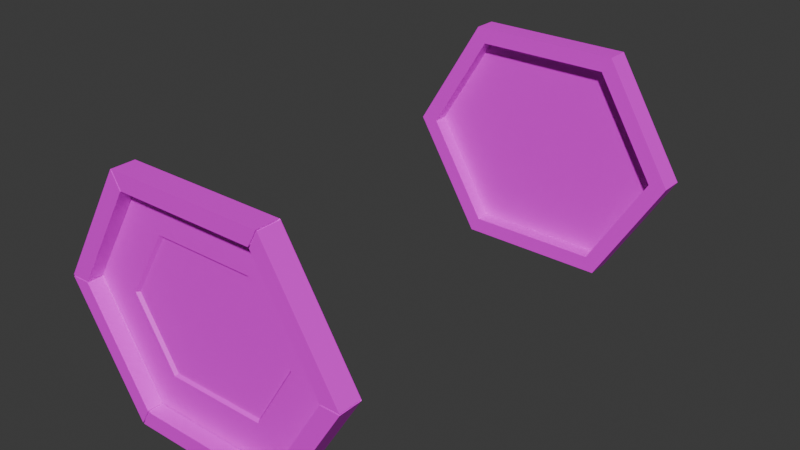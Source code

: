 # Source: painting_hexagon.blend  (saved by Blender 5.0.119; exported with 4.5.12 LTS)
import bpy
from mathutils import Matrix  # noqa: F401  (used for matrix-valued properties, if any)

bpy.ops.wm.read_factory_settings(use_empty=True)
scene = bpy.context.scene
scene.name = 'Scene'

# ---- collections
col_collection = bpy.data.collections.new('Collection'); scene.collection.children.link(col_collection)

# ---- images (referenced by path relative to the original .blend; pixels are not part of the script)
import os
ASSET_DIR = os.environ.get("B2B_ASSET_DIR", "")  # directory of the original .blend (textures are referenced by path, not embedded)
HERE = os.path.dirname(os.path.abspath(__file__))  # packed textures are extracted next to this script under _unpacked/

def load_image(name, relpath, width, height, colorspace="sRGB"):
    """Load a texture the original file referenced (path relative to the .blend, or extracted next to this script)."""
    p = next((c for c in (os.path.join(HERE, relpath), os.path.join(ASSET_DIR, relpath)) if relpath and os.path.exists(c)), "")
    if p:
        img = bpy.data.images.load(p, check_existing=True)
        img.name = name
    else:  # same state as the original file: an image datablock whose file is absent (Cycles renders it pink)
        img = bpy.data.images.new(name, width, height)
        img.source = "FILE"
        img.filepath = "//" + (relpath or name)
    img.colorspace_settings.name = colorspace
    return img
img_ambient_occlusion = load_image('Ambient Occlusion', 'painting_hexagon_occlusion.png', 1024, 1024, 'Non-Color')
img_normals2 = load_image('Normals2', 'painting_square_normals.png', 1024, 1024, 'sRGB')

# ---- materials (node trees are filled in below, after node groups)
mat_frame = bpy.data.materials.new('Frame')
mat_frame.alpha_threshold = 0.0
mat_frame.use_backface_culling_lightprobe_volume = False
mat_frame.roughness = 0.5
mat_frame.line_color = (0.0, 0.0, 0.0, 1.0)

# ---- material node trees
mat_frame.use_nodes = True; mat_frame.node_tree.nodes.clear()
_N = mat_frame.node_tree.nodes; _L = mat_frame.node_tree.links
n0 = _N.new('ShaderNodeOutputMaterial'); n0.name = 'Material Output'; n0.location = (200, 100)
n1 = _N.new('ShaderNodeBsdfPrincipled'); n1.name = 'Principled BSDF'; n1.location = (-200, 100)
n2 = _N.new('ShaderNodeTexImage'); n2.name = 'Image Texture'; n2.location = (-496, 116)
n2.image = img_ambient_occlusion
n3 = _N.new('ShaderNodeTexImage'); n3.name = 'Image Texture.001'; n3.location = (-497, -169)
n3.image = img_normals2
n4 = _N.new('ShaderNodeTexCoord'); n4.name = 'Texture Coordinate'; n4.location = (-732, 60)
_L.new(n1.outputs[0], n0.inputs[0])
_L.new(n4.outputs[2], n2.inputs[0])
_L.new(n4.outputs[2], n3.inputs[0])
_L.new(n2.outputs[0], n1.inputs[0])
n0.is_active_output = True

# ---- world
world_world = bpy.data.worlds.new('World'); scene.world = world_world
world_world.use_nodes = True; world_world.node_tree.nodes.clear()
_N = world_world.node_tree.nodes; _L = world_world.node_tree.links
n0 = _N.new('ShaderNodeOutputWorld'); n0.name = 'World Output'; n0.location = (200, 100)
n1 = _N.new('ShaderNodeBackground'); n1.name = 'Background'; n1.location = (-200, 100)
n1.inputs[0].default_value = (0.05088, 0.05088, 0.05088, 1.0)
_L.new(n1.outputs[0], n0.inputs[0])
n0.is_active_output = True
world_world.color = (0.05088, 0.05088, 0.05088)
world_world.sun_shadow_jitter_overblur = 0.0

# ---- meshes
me_cube_001 = bpy.data.meshes.new('Cube.001')
me_cube_001.from_pydata([(0.335, -0.03, 0.0), (0.3829, 0.03, 0.0), (-0.2, 0.03, -0.3), (-0.2, 0.03, 0.3), (-0.3829, 0.03, 0.0), (-0.335, -0.03, 0.0), (0.2, 0.03, -0.3), (0.2, 0.03, 0.3), (-0.177, -0.03, -0.2591), (-0.177, -0.03, 0.2591), (0.177, -0.03, 0.2591), (0.177, -0.03, -0.2591), (-0.3829, -0.03, 0.0), (-0.2, -0.03, 0.3), (0.3829, -0.03, 0.0), (0.2, -0.03, -0.3), (-0.2, -0.03, -0.3), (0.2, -0.03, 0.3), (-0.2256, 0.00966, 0.0), (-0.1246, 0.00966, 0.1657), (0.2256, 0.00966, 0.0), (0.1246, 0.00966, -0.1657), (-0.1246, 0.00966, -0.1657), (0.1246, 0.00966, 0.1657), (-0.335, 0.00966, 0.0), (-0.177, 0.00966, 0.2591), (0.335, 0.00966, 0.0), (0.177, 0.00966, -0.2591), (-0.177, 0.00966, -0.2591), (0.177, 0.00966, 0.2591)], [], [(12, 13, 3, 4), (1, 7, 17, 14), (2, 6, 15, 16), (7, 3, 13, 17), (16, 12, 4, 2), (6, 1, 14, 15), (4, 3, 7, 1, 6, 2), (0, 10, 29, 26), (5, 9, 13, 12), (0, 11, 15, 14), (11, 8, 16, 15), (9, 10, 17, 13), (10, 0, 14, 17), (8, 5, 12, 16), (19, 18, 22, 21, 20, 23), (8, 11, 27, 28), (9, 5, 24, 25), (5, 8, 28, 24), (10, 9, 25, 29), (11, 0, 26, 27), (18, 19, 25, 24), (20, 21, 27, 26), (21, 22, 28, 27), (19, 23, 29, 25), (23, 20, 26, 29), (22, 18, 24, 28)])
_uv = me_cube_001.uv_layers.new(name='UVMap')
_uv.uv.foreach_set('vector', [0.06605, 0.6248, 0.06605, 0.9888, 0.003889, 0.9888, 0.003889, 0.6248, 0.4442, 0.6416, 0.4442, 0.9838, 0.3858, 0.9838, 0.3858, 0.6416, 0.6016, 0.9852, 0.6016, 0.5904, 0.6609, 0.5904, 0.6609, 0.9852, 0.5927, 0.5927, 0.5927, 0.9926, 0.5328, 0.9926, 0.5328, 0.5927, 0.8238, 0.6202, 0.8238, 0.9745, 0.7633, 0.9745, 0.7633, 0.6202, 0.1555, 0.9977, 0.1555, 0.6394, 0.2167, 0.6394, 0.2167, 0.9977, 0.7693, 0.4793, 0.6306, 0.3948, 0.6306, 0.2099, 0.7693, 0.1253, 0.9079, 0.2099, 0.9079, 0.3948, 0.3459, 0.6659, 0.3459, 0.9614, 0.3073, 0.9614, 0.3073, 0.6659, 0.1085, 0.6506, 0.1085, 0.965, 0.06605, 0.9888, 0.06605, 0.6248, 0.2585, 0.6648, 0.2585, 0.9742, 0.2167, 0.9977, 0.2167, 0.6394, 0.7012, 0.6131, 0.7012, 0.9625, 0.6609, 0.9852, 0.6609, 0.5904, 0.4918, 0.9697, 0.4918, 0.6157, 0.5328, 0.5927, 0.5328, 0.9926, 0.3459, 0.9614, 0.3459, 0.6659, 0.3858, 0.6416, 0.3858, 0.9838, 0.8651, 0.6433, 0.8651, 0.9493, 0.8238, 0.9745, 0.8238, 0.6202, 0.5031, 0.5137, 0.2627, 0.6603, 0.02238, 0.5137, 0.02238, 0.1523, 0.2627, 0.005726, 0.5031, 0.1523, 0.7012, 0.9625, 0.7012, 0.6131, 0.7404, 0.6131, 0.7404, 0.9625, 0.1085, 0.965, 0.1085, 0.6506, 0.1495, 0.6506, 0.1495, 0.965, 0.8651, 0.9493, 0.8651, 0.6433, 0.9051, 0.6433, 0.9051, 0.9493, 0.4918, 0.6157, 0.4918, 0.9697, 0.4522, 0.9697, 0.4522, 0.6157, 0.2585, 0.9742, 0.2585, 0.6648, 0.2989, 0.6648, 0.2989, 0.9742, 0.7683, 0.5012, 0.9164, 0.4109, 0.9998, 0.4577, 0.7683, 0.5989, 0.7683, 0.09793, 0.6202, 0.1882, 0.5368, 0.1414, 0.7683, 0.000235, 0.6202, 0.1882, 0.6202, 0.4109, 0.5368, 0.4577, 0.5368, 0.1414, 0.9164, 0.4109, 0.9164, 0.1882, 0.9998, 0.1414, 0.9998, 0.4577, 0.9164, 0.1882, 0.7683, 0.09793, 0.7683, 0.000235, 0.9998, 0.1414, 0.6202, 0.4109, 0.7683, 0.5012, 0.7683, 0.5989, 0.5368, 0.4577])
me_cube_001.materials.append(mat_frame)
me_cube_001.update()
me_cube_003 = bpy.data.meshes.new('Cube.003')
me_cube_003.from_pydata([(-0.1797, 0.006102, 0.2612), (-0.1774, 0.006102, 0.2625), (-0.1789, 0.006102, 0.264), (-0.3382, 0.006102, -0.001303), (-0.3382, 0.006102, 0.001303), (-0.339, 0.006102, -1.443e-12), (0.1987, 0.02199, 0.295), (0.1964, 0.02199, 0.2963), (0.1974, 0.02295, 0.2954), (0.1964, 0.02199, -0.2963), (0.1987, 0.02199, -0.295), (0.1974, 0.02295, -0.2954), (-0.2256, 0.00966, 0.0), (-0.1246, 0.00966, 0.1657), (0.2256, 0.00966, 0.0), (0.1246, 0.00966, -0.1657), (-0.1246, 0.00966, -0.1657), (0.1246, 0.00966, 0.1657), (0.333, 0.00966, 0.0), (0.335, 0.007957, 0.0), (-0.177, 0.007957, 0.264), (-0.1761, 0.00966, 0.2623), (-0.333, 0.00966, 0.0), (-0.335, 0.007957, 0.0), (-0.2186, 0.01724, 0.0), (-0.1207, 0.01724, 0.1606), (0.2186, 0.01724, 0.0), (0.1207, 0.01724, -0.1606), (-0.1207, 0.01724, -0.1606), (0.1207, 0.01724, 0.1606), (0.3796, 0.03, 1.164e-10), (-0.3778, 0.02199, 0.001303), (-0.1984, 0.03, -0.2972), (-0.3778, 0.02199, -0.001303), (-0.1984, 0.03, 0.2972), (-0.3775, 0.02294, -4.062e-11), (-0.3796, 0.03, -1.164e-10), (-0.1964, 0.02199, 0.2963), (0.1984, 0.03, -0.2972), (-0.1987, 0.02199, 0.295), (0.1984, 0.03, 0.2972), (-0.1974, 0.02295, 0.2954), (-0.1987, 0.02199, -0.295), (-0.333, 0.00966, 0.0), (-0.1761, 0.00966, 0.2574), (-0.1964, 0.02199, -0.2963), (-0.1974, 0.02295, -0.2954), (0.333, 0.00966, 0.0), (0.1761, 0.00966, -0.2574), (0.3778, 0.02199, -0.001303), (-0.1761, 0.00966, -0.2574), (0.3778, 0.02199, 0.001303), (0.1761, 0.00966, 0.2574), (0.3775, 0.02294, 4.062e-11), (0.1761, 0.00966, -0.2623), (0.177, 0.007957, -0.264), (-0.1761, 0.00966, -0.2623), (-0.177, 0.007957, -0.264), (0.1761, 0.00966, 0.2623), (0.177, 0.007957, 0.264), (0.334, -0.03, 0.001579), (0.334, -0.03, -0.001579), (-0.334, -0.03, -0.001579), (-0.334, -0.03, 0.001579), (-0.1752, -0.03, -0.2591), (-0.178, -0.03, -0.2575), (-0.178, -0.03, 0.2575), (-0.1752, -0.03, 0.2591), (0.1752, -0.03, 0.2591), (0.178, -0.03, 0.2575), (0.178, -0.03, -0.2575), (0.1752, -0.03, -0.2591), (-0.382, -0.03, 0.001579), (-0.382, -0.03, -0.001579), (-0.1982, -0.03, 0.3), (-0.201, -0.03, 0.2984), (0.382, -0.03, -0.001579), (0.382, -0.03, 0.001579), (0.1982, -0.03, -0.3), (0.201, -0.03, -0.2984), (-0.201, -0.03, -0.2984), (-0.1982, -0.03, -0.3), (0.201, -0.03, 0.2984), (0.1982, -0.03, 0.3), (0.382, 0.02718, 0.001576), (0.382, 0.02718, -0.001576), (0.3816, 0.02833, 4.74e-11), (-0.1982, 0.02718, -0.3), (-0.201, 0.02718, -0.2984), (-0.1993, 0.02834, -0.2988), (-0.201, 0.02718, 0.2984), (-0.1982, 0.02718, 0.3), (-0.1993, 0.02834, 0.2988), (-0.382, 0.02718, -0.001576), (-0.382, 0.02718, 0.001576), (-0.3816, 0.02833, -4.74e-11), (0.201, 0.02718, -0.2984), (0.1982, 0.02718, -0.3), (0.1993, 0.02834, -0.2988), (0.1982, 0.02718, 0.3), (0.201, 0.02718, 0.2984), (0.1993, 0.02834, 0.2988), (-0.334, 0.007957, 0.001576), (-0.334, 0.007957, -0.001576), (-0.335, 0.007957, 0.0), (-0.1752, 0.007957, 0.2591), (-0.178, 0.007957, 0.2575), (-0.177, 0.007957, 0.2608), (0.334, 0.007957, -0.001576), (0.334, 0.007957, 0.001576), (0.335, 0.007957, 0.0), (0.1752, 0.007957, -0.2591), (0.178, 0.007957, -0.2575), (0.177, 0.007957, -0.2608), (-0.178, 0.007957, -0.2575), (-0.1752, 0.007957, -0.2591), (-0.177, 0.007957, -0.2608), (0.178, 0.007957, 0.2575), (0.1752, 0.007957, 0.2591), (0.177, 0.007957, 0.2608), (0.339, 0.006102, 1.443e-12), (0.3382, 0.006102, -0.001303), (0.3382, 0.006102, 0.001303), (0.1789, 0.006102, -0.264), (0.1774, 0.006102, -0.2625), (0.1797, 0.006102, -0.2612), (-0.1789, 0.006102, -0.264), (-0.1797, 0.006102, -0.2612), (-0.1774, 0.006102, -0.2625), (0.1789, 0.006102, 0.264), (0.1797, 0.006102, 0.2612), (0.1774, 0.006102, 0.2625), (-0.3778, -0.02527, 0.001305), (-0.3778, -0.02527, -0.001305), (-0.3382, -0.02527, -0.001305), (-0.3382, -0.02527, 0.001305), (-0.1797, -0.02527, 0.2612), (-0.1774, -0.02527, 0.2625), (-0.1964, -0.02527, 0.2963), (-0.1987, -0.02527, 0.295), (0.3778, -0.02527, -0.001305), (0.3778, -0.02527, 0.001305), (0.3382, -0.02527, 0.001305), (0.3382, -0.02527, -0.001305), (0.1797, -0.02527, -0.2612), (0.1774, -0.02527, -0.2625), (0.1964, -0.02527, -0.2963), (0.1987, -0.02527, -0.295), (-0.1774, -0.02527, -0.2625), (-0.1797, -0.02527, -0.2612), (-0.1987, -0.02527, -0.295), (-0.1964, -0.02527, -0.2963), (0.1774, -0.02527, 0.2625), (0.1797, -0.02527, 0.2612), (0.1987, -0.02527, 0.295), (0.1964, -0.02527, 0.2963)], [], [(146, 9, 10, 147), (140, 49, 51, 141), (153, 154, 155, 152), (149, 150, 151, 148), (141, 142, 143, 140), (133, 134, 135, 132), (130, 131, 129), (13, 12, 24, 25), (1, 0, 2), (48, 50, 56, 54), (56, 22, 23, 57), (58, 18, 19, 59), (59, 20, 21, 58), (57, 55, 54, 56), (22, 21, 20, 23), (43, 44, 21, 22), (52, 47, 18, 58), (39, 139, 138, 37), (18, 54, 55, 19), (25, 24, 28, 27, 26, 29), (12, 16, 28, 24), (17, 13, 25, 29), (15, 14, 26, 27), (14, 17, 29, 26), (16, 15, 27, 28), (124, 125, 123), (121, 122, 120), (7, 6, 8), (10, 9, 11), (39, 37, 41), (51, 49, 53), (36, 34, 40, 30, 38, 32), (142, 122, 121, 143), (130, 153, 152, 131), (148, 128, 127, 149), (1, 137, 136, 0), (45, 151, 150, 42), (7, 155, 154, 6), (44, 52, 58, 21), (50, 43, 22, 56), (145, 146, 147, 144), (137, 138, 139, 136), (47, 48, 54, 18), (127, 128, 126), (12, 13, 44, 43), (4, 3, 5), (16, 12, 43, 50), (33, 31, 35), (45, 42, 46), (13, 17, 52, 44), (14, 15, 48, 47), (124, 145, 144, 125), (17, 14, 47, 52), (134, 3, 4, 135), (132, 31, 33, 133), (15, 16, 50, 48), (67, 74, 138, 137), (80, 88, 42, 150), (97, 98, 11, 9), (87, 81, 151, 45), (63, 72, 132, 135), (96, 79, 147, 10), (98, 96, 10, 11), (78, 97, 9, 146), (94, 95, 35, 31), (73, 62, 134, 133), (82, 100, 6, 154), (99, 83, 155, 7), (95, 93, 33, 35), (118, 119, 129, 131), (84, 77, 141, 51), (91, 92, 41, 37), (76, 85, 49, 140), (119, 117, 130, 129), (83, 68, 152, 155), (92, 90, 39, 41), (115, 116, 126, 128), (88, 89, 46, 42), (69, 82, 154, 153), (108, 61, 143, 121), (116, 114, 127, 126), (60, 109, 122, 142), (89, 87, 45, 46), (112, 113, 123, 125), (81, 64, 148, 151), (70, 112, 125, 144), (70, 61, 108, 112), (61, 70, 79, 76), (60, 69, 117, 109), (69, 60, 77, 82), (66, 63, 102, 106), (63, 66, 75, 72), (62, 65, 114, 103), (65, 62, 73, 80), (64, 71, 111, 115), (71, 64, 81, 78), (67, 68, 83, 74), (68, 67, 105, 118), (72, 75, 90, 94), (80, 73, 93, 88), (99, 91, 74, 83), (96, 85, 76, 79), (84, 100, 82, 77), (87, 97, 78, 81), (101, 100, 84, 86, 30, 40), (86, 85, 96, 98, 38, 30), (98, 97, 87, 89, 32, 38), (36, 32, 89, 88, 93, 95), (34, 36, 95, 94, 90, 92), (92, 91, 99, 101, 40, 34), (104, 103, 114, 116, 57, 23), (107, 106, 102, 104, 23, 20), (119, 118, 105, 107, 20, 59), (113, 112, 108, 110, 19, 55), (110, 109, 117, 119, 59, 19), (116, 115, 111, 113, 55, 57), (101, 99, 7, 8), (72, 94, 31, 132), (93, 73, 133, 33), (75, 66, 136, 139), (100, 101, 8, 6), (90, 75, 139, 39), (104, 102, 4, 5), (74, 91, 37, 138), (77, 60, 142, 141), (105, 67, 137, 1), (103, 104, 5, 3), (66, 106, 0, 136), (61, 76, 140, 143), (107, 105, 1, 2), (62, 103, 3, 134), (102, 63, 135, 4), (71, 78, 146, 145), (106, 107, 2, 0), (64, 115, 128, 148), (110, 108, 121, 120), (114, 65, 149, 127), (79, 70, 144, 147), (117, 69, 153, 130), (109, 110, 120, 122), (86, 84, 51, 53), (68, 118, 131, 152), (65, 80, 150, 149), (113, 111, 124, 123), (111, 71, 145, 124), (85, 86, 53, 49)])
_uv = me_cube_003.uv_layers.new(name='UVMap')
_uv.uv.foreach_set('vector', [0.2171, 0.9974, 0.1584, 0.9977, 0.1584, 0.9958, 0.2167, 0.9958, 0.2167, 0.6413, 0.1584, 0.6413, 0.1584, 0.6394, 0.2171, 0.6396, 0.4918, 0.6157, 0.5324, 0.5929, 0.5328, 0.5946, 0.4918, 0.6175, 0.7012, 0.9625, 0.6612, 0.985, 0.6609, 0.9834, 0.7012, 0.9607, 0.2171, 0.6396, 0.2585, 0.6648, 0.2585, 0.6667, 0.2167, 0.6413, 0.06648, 0.6251, 0.1085, 0.6506, 0.1085, 0.6526, 0.06605, 0.6267, 0.4539, 0.6157, 0.4539, 0.6175, 0.4539, 0.6157, 0.9164, 0.4109, 0.7683, 0.5012, 0.7683, 0.5012, 0.9164, 0.4109, 0.4539, 0.9678, 0.4539, 0.9697, 0.4539, 0.9697, 0.5383, 0.1422, 0.5383, 0.4569, 0.5383, 0.4569, 0.5383, 0.1422, 0.9051, 0.6443, 0.9051, 0.9482, 0.9034, 0.9493, 0.9034, 0.6433, 0.3073, 0.9605, 0.3073, 0.6669, 0.309, 0.6659, 0.309, 0.9614, 0.4539, 0.6157, 0.4539, 0.9697, 0.4522, 0.9687, 0.4522, 0.6166, 0.7387, 0.9625, 0.7387, 0.6131, 0.7404, 0.614, 0.7404, 0.9616, 0.1495, 0.6517, 0.1495, 0.964, 0.1478, 0.965, 0.1478, 0.6506, 0.7683, 0.5971, 0.9982, 0.4569, 0.9982, 0.4569, 0.7683, 0.5971, 0.9982, 0.1422, 0.7683, 0.002017, 0.7683, 0.002017, 0.9982, 0.1422, 0.5899, 0.9926, 0.5324, 0.9924, 0.5328, 0.9908, 0.5899, 0.9908, 0.2989, 0.6659, 0.2989, 0.9733, 0.2972, 0.9742, 0.2972, 0.6648, 0.5031, 0.5137, 0.2627, 0.6603, 0.02238, 0.5137, 0.02238, 0.1523, 0.2627, 0.005726, 0.5031, 0.1523, 0.7683, 0.5012, 0.6202, 0.4109, 0.6202, 0.4109, 0.7683, 0.5012, 0.9164, 0.1882, 0.9164, 0.4109, 0.9164, 0.4109, 0.9164, 0.1882, 0.6202, 0.1882, 0.7683, 0.09793, 0.7683, 0.09793, 0.6202, 0.1882, 0.7683, 0.09793, 0.9164, 0.1882, 0.9164, 0.1882, 0.7683, 0.09793, 0.6202, 0.4109, 0.6202, 0.1882, 0.6202, 0.1882, 0.6202, 0.4109, 0.2972, 0.9742, 0.2972, 0.9724, 0.2972, 0.9742, 0.309, 0.6659, 0.309, 0.6677, 0.309, 0.6659, 0.4419, 0.9835, 0.4415, 0.982, 0.4426, 0.9831, 0.1584, 0.9958, 0.1584, 0.9977, 0.1578, 0.997, 0.5899, 0.9926, 0.5899, 0.9908, 0.5905, 0.992, 0.1584, 0.6394, 0.1584, 0.6413, 0.1578, 0.6401, 0.7693, 0.4778, 0.6319, 0.3941, 0.6319, 0.2106, 0.7693, 0.1269, 0.9066, 0.2106, 0.9066, 0.3941, 0.2585, 0.6648, 0.2972, 0.6648, 0.2972, 0.6667, 0.2585, 0.6667, 0.4539, 0.6157, 0.4918, 0.6157, 0.4918, 0.6175, 0.4539, 0.6175, 0.7012, 0.9607, 0.7387, 0.9607, 0.7387, 0.9625, 0.7012, 0.9625, 0.4539, 0.9678, 0.4918, 0.9678, 0.4918, 0.9697, 0.4539, 0.9697, 0.6044, 0.9834, 0.6609, 0.9834, 0.6612, 0.985, 0.6044, 0.9852, 0.5899, 0.5946, 0.5328, 0.5946, 0.5324, 0.5929, 0.5899, 0.5927, 0.9982, 0.4569, 0.9982, 0.1422, 0.9982, 0.1422, 0.9982, 0.4569, 0.5383, 0.4569, 0.7683, 0.5971, 0.7683, 0.5971, 0.5383, 0.4569, 0.2585, 0.9742, 0.2171, 0.9974, 0.2167, 0.9958, 0.2585, 0.9724, 0.4918, 0.9678, 0.5328, 0.9908, 0.5324, 0.9924, 0.4918, 0.9697, 0.7683, 0.002017, 0.5383, 0.1422, 0.5383, 0.1422, 0.7683, 0.002017, 0.7387, 0.9625, 0.7387, 0.9607, 0.7387, 0.9625, 0.7683, 0.5012, 0.9164, 0.4109, 0.9982, 0.4569, 0.7683, 0.5971, 0.9034, 0.9493, 0.9034, 0.9474, 0.9034, 0.9493, 0.6202, 0.4109, 0.7683, 0.5012, 0.7683, 0.5971, 0.5383, 0.4569, 0.006809, 0.6248, 0.006809, 0.6267, 0.006215, 0.6255, 0.6044, 0.9834, 0.6044, 0.9852, 0.6038, 0.9845, 0.9164, 0.4109, 0.9164, 0.1882, 0.9982, 0.1422, 0.9982, 0.4569, 0.7683, 0.09793, 0.6202, 0.1882, 0.5383, 0.1422, 0.7683, 0.002017, 0.2972, 0.9742, 0.2585, 0.9742, 0.2585, 0.9724, 0.2972, 0.9724, 0.9164, 0.1882, 0.7683, 0.09793, 0.7683, 0.002017, 0.9982, 0.1422, 0.1085, 0.6506, 0.1478, 0.6506, 0.1478, 0.6526, 0.1085, 0.6526, 0.06605, 0.6267, 0.006809, 0.6267, 0.006809, 0.6248, 0.06648, 0.6251, 0.6202, 0.1882, 0.6202, 0.4109, 0.5383, 0.4569, 0.5383, 0.1422, 0.4918, 0.9678, 0.5328, 0.9908, 0.5328, 0.9908, 0.4918, 0.9678, 0.8238, 0.622, 0.7662, 0.622, 0.7662, 0.622, 0.8238, 0.622, 0.6044, 0.5922, 0.6033, 0.591, 0.6033, 0.591, 0.6044, 0.5922, 0.6044, 0.9834, 0.6609, 0.9834, 0.6609, 0.9834, 0.6044, 0.9834, 0.1085, 0.6526, 0.06605, 0.6267, 0.06605, 0.6267, 0.1085, 0.6526, 0.1584, 0.9958, 0.2167, 0.9958, 0.2167, 0.9958, 0.1584, 0.9958, 0.1578, 0.997, 0.1584, 0.9958, 0.1584, 0.9958, 0.1578, 0.997, 0.6609, 0.5922, 0.6044, 0.5922, 0.6044, 0.5922, 0.6609, 0.5922, 0.006809, 0.6267, 0.006215, 0.6255, 0.006215, 0.6255, 0.006809, 0.6267, 0.8238, 0.9726, 0.8651, 0.9474, 0.8651, 0.9474, 0.8238, 0.9726, 0.3858, 0.982, 0.4415, 0.982, 0.4415, 0.982, 0.3858, 0.982, 0.5899, 0.5946, 0.5328, 0.5946, 0.5328, 0.5946, 0.5899, 0.5946, 0.765, 0.9738, 0.7662, 0.9726, 0.7662, 0.9726, 0.765, 0.9738, 0.4539, 0.6175, 0.4539, 0.6157, 0.4539, 0.6157, 0.4539, 0.6175, 0.4415, 0.6434, 0.3858, 0.6434, 0.3858, 0.6434, 0.4415, 0.6434, 0.5899, 0.9908, 0.5905, 0.992, 0.5905, 0.992, 0.5899, 0.9908, 0.2167, 0.6413, 0.1584, 0.6413, 0.1584, 0.6413, 0.2167, 0.6413, 0.309, 0.9614, 0.309, 0.9596, 0.309, 0.9596, 0.309, 0.9614, 0.5328, 0.5946, 0.4918, 0.6175, 0.4918, 0.6175, 0.5328, 0.5946, 0.005606, 0.9881, 0.006809, 0.9869, 0.006809, 0.9869, 0.005606, 0.9881, 0.7387, 0.9607, 0.7387, 0.9625, 0.7387, 0.9625, 0.7387, 0.9607, 0.7662, 0.622, 0.765, 0.6208, 0.765, 0.6208, 0.7662, 0.622, 0.3459, 0.9596, 0.3858, 0.982, 0.3858, 0.982, 0.3459, 0.9596, 0.2972, 0.6667, 0.2585, 0.6667, 0.2585, 0.6667, 0.2972, 0.6667, 0.9034, 0.6433, 0.9034, 0.6452, 0.9034, 0.6452, 0.9034, 0.6433, 0.3459, 0.6677, 0.309, 0.6677, 0.309, 0.6677, 0.3459, 0.6677, 0.6038, 0.9845, 0.6044, 0.9834, 0.6044, 0.9834, 0.6038, 0.9845, 0.2972, 0.9724, 0.2972, 0.9742, 0.2972, 0.9742, 0.2972, 0.9724, 0.6609, 0.9834, 0.7012, 0.9607, 0.7012, 0.9607, 0.6609, 0.9834, 0.2585, 0.9724, 0.2972, 0.9724, 0.2972, 0.9724, 0.2585, 0.9724, 0.2585, 0.9724, 0.2585, 0.6667, 0.2972, 0.6667, 0.2972, 0.9724, 0.2585, 0.6667, 0.2585, 0.9724, 0.2167, 0.9958, 0.2167, 0.6413, 0.3459, 0.6677, 0.3459, 0.9596, 0.309, 0.9596, 0.309, 0.6677, 0.3459, 0.9596, 0.3459, 0.6677, 0.3858, 0.6434, 0.3858, 0.982, 0.1085, 0.9631, 0.1085, 0.6526, 0.1478, 0.6526, 0.1478, 0.9631, 0.1085, 0.6526, 0.1085, 0.9631, 0.06605, 0.9869, 0.06605, 0.6267, 0.8651, 0.9474, 0.8651, 0.6452, 0.9034, 0.6452, 0.9034, 0.9474, 0.8651, 0.6452, 0.8651, 0.9474, 0.8238, 0.9726, 0.8238, 0.622, 0.7012, 0.9607, 0.7012, 0.6149, 0.7387, 0.6149, 0.7387, 0.9607, 0.7012, 0.6149, 0.7012, 0.9607, 0.6609, 0.9834, 0.6609, 0.5922, 0.4918, 0.9678, 0.4918, 0.6175, 0.5328, 0.5946, 0.5328, 0.9908, 0.4918, 0.6175, 0.4918, 0.9678, 0.4539, 0.9678, 0.4539, 0.6175, 0.06605, 0.6267, 0.06605, 0.9869, 0.006809, 0.9869, 0.006809, 0.6267, 0.8238, 0.622, 0.8238, 0.9726, 0.7662, 0.9726, 0.7662, 0.622, 0.5899, 0.5946, 0.5899, 0.9908, 0.5328, 0.9908, 0.5328, 0.5946, 0.1584, 0.9958, 0.1584, 0.6413, 0.2167, 0.6413, 0.2167, 0.9958, 0.4415, 0.6434, 0.4415, 0.982, 0.3858, 0.982, 0.3858, 0.6434, 0.6044, 0.9834, 0.6044, 0.5922, 0.6609, 0.5922, 0.6609, 0.9834, 0.4426, 0.9831, 0.4415, 0.982, 0.4415, 0.6434, 0.4426, 0.6422, 0.4442, 0.6432, 0.4442, 0.9822, 0.1578, 0.6401, 0.1584, 0.6413, 0.1584, 0.9958, 0.1578, 0.997, 0.1555, 0.9961, 0.1555, 0.6411, 0.6033, 0.591, 0.6044, 0.5922, 0.6044, 0.9834, 0.6038, 0.9845, 0.6016, 0.9836, 0.6016, 0.592, 0.7633, 0.9727, 0.7633, 0.6218, 0.765, 0.6208, 0.7662, 0.622, 0.7662, 0.9726, 0.765, 0.9738, 0.003889, 0.9872, 0.003889, 0.6266, 0.006215, 0.6255, 0.006809, 0.6267, 0.006809, 0.9869, 0.005606, 0.9881, 0.5905, 0.992, 0.5899, 0.9908, 0.5899, 0.5946, 0.5911, 0.5934, 0.5927, 0.5943, 0.5927, 0.991, 0.9034, 0.9493, 0.9034, 0.9474, 0.9034, 0.6452, 0.9034, 0.6433, 0.9034, 0.6433, 0.9034, 0.9493, 0.1478, 0.965, 0.1478, 0.9631, 0.1478, 0.6526, 0.1478, 0.6506, 0.1478, 0.6506, 0.1478, 0.965, 0.4539, 0.6157, 0.4539, 0.6175, 0.4539, 0.9678, 0.4539, 0.9697, 0.4539, 0.9697, 0.4539, 0.6157, 0.2972, 0.9742, 0.2972, 0.9724, 0.2972, 0.6667, 0.2972, 0.6648, 0.2972, 0.6648, 0.2972, 0.9742, 0.309, 0.6659, 0.309, 0.6677, 0.309, 0.9596, 0.309, 0.9614, 0.309, 0.9614, 0.309, 0.6659, 0.7387, 0.9625, 0.7387, 0.9607, 0.7387, 0.6149, 0.7387, 0.6131, 0.7387, 0.6131, 0.7387, 0.9625, 0.5911, 0.5934, 0.5899, 0.5946, 0.5899, 0.5946, 0.5911, 0.5934, 0.06605, 0.6267, 0.006809, 0.6267, 0.006809, 0.6267, 0.06605, 0.6267, 0.7662, 0.9726, 0.8238, 0.9726, 0.8238, 0.9726, 0.7662, 0.9726, 0.06605, 0.9869, 0.1085, 0.9631, 0.1085, 0.9631, 0.06605, 0.9869, 0.4415, 0.982, 0.4426, 0.9831, 0.4426, 0.9831, 0.4415, 0.982, 0.006809, 0.9869, 0.06605, 0.9869, 0.06605, 0.9869, 0.006809, 0.9869, 0.1478, 0.6506, 0.1478, 0.6526, 0.1478, 0.6526, 0.1478, 0.6506, 0.5328, 0.9908, 0.5899, 0.9908, 0.5899, 0.9908, 0.5328, 0.9908, 0.3858, 0.6434, 0.3459, 0.6677, 0.3459, 0.6677, 0.3858, 0.6434, 0.4539, 0.9678, 0.4918, 0.9678, 0.4918, 0.9678, 0.4539, 0.9678, 0.9034, 0.9474, 0.9034, 0.9493, 0.9034, 0.9493, 0.9034, 0.9474, 0.1085, 0.9631, 0.1478, 0.9631, 0.1478, 0.9631, 0.1085, 0.9631, 0.2585, 0.6667, 0.2167, 0.6413, 0.2167, 0.6413, 0.2585, 0.6667, 0.4539, 0.9697, 0.4539, 0.9678, 0.4539, 0.9678, 0.4539, 0.9697, 0.8651, 0.9474, 0.9034, 0.9474, 0.9034, 0.9474, 0.8651, 0.9474, 0.1478, 0.6526, 0.1085, 0.6526, 0.1085, 0.6526, 0.1478, 0.6526, 0.7012, 0.6149, 0.6609, 0.5922, 0.6609, 0.5922, 0.7012, 0.6149, 0.1478, 0.9631, 0.1478, 0.965, 0.1478, 0.965, 0.1478, 0.9631, 0.7012, 0.9607, 0.7387, 0.9607, 0.7387, 0.9607, 0.7012, 0.9607, 0.2972, 0.6648, 0.2972, 0.6667, 0.2972, 0.6667, 0.2972, 0.6648, 0.9034, 0.6452, 0.8651, 0.6452, 0.8651, 0.6452, 0.9034, 0.6452, 0.2167, 0.9958, 0.2585, 0.9724, 0.2585, 0.9724, 0.2167, 0.9958, 0.309, 0.9596, 0.3459, 0.9596, 0.3459, 0.9596, 0.309, 0.9596, 0.309, 0.6677, 0.309, 0.6659, 0.309, 0.6659, 0.309, 0.6677, 0.4426, 0.6422, 0.4415, 0.6434, 0.4415, 0.6434, 0.4426, 0.6422, 0.4918, 0.6175, 0.4539, 0.6175, 0.4539, 0.6175, 0.4918, 0.6175, 0.8651, 0.6452, 0.8238, 0.622, 0.8238, 0.622, 0.8651, 0.6452, 0.7387, 0.6131, 0.7387, 0.6149, 0.7387, 0.6149, 0.7387, 0.6131, 0.7387, 0.6149, 0.7012, 0.6149, 0.7012, 0.6149, 0.7387, 0.6149, 0.1584, 0.6413, 0.1578, 0.6401, 0.1578, 0.6401, 0.1584, 0.6413])
me_cube_003.materials.append(mat_frame)
me_cube_003.update()

# ---- objects
ob_hexagon_painting = bpy.data.objects.new('Hexagon Painting', me_cube_001)
ob_hexagon_painting_detailed = bpy.data.objects.new('Hexagon Painting Detailed', me_cube_003)

# ---- transforms, parenting, visibility, modifiers, constraints
ob_hexagon_painting.location = (0.0, 0.0, 0.0)
ob_hexagon_painting_detailed.location = (0.0, -1.184, 0.0)

# ---- collection membership
col_collection.objects.link(ob_hexagon_painting)
col_collection.objects.link(ob_hexagon_painting_detailed)

# ---- scene / render settings (as saved in the file)
scene.frame_start = 1; scene.frame_end = 250; scene.frame_set(1)
scene.render.engine = 'CYCLES'
scene.render.bake_bias = 0.0
scene.render.bake_samples = 0
scene.cycles.samples = 2000
scene.cycles.sampling_pattern = 'TABULATED_SOBOL'
scene.cycles.adaptive_threshold = 0.001
scene.cycles.bake_type = 'AO'
scene.eevee.use_volume_custom_range = False
scene.eevee.use_raytracing = True
bpy.context.view_layer.update()

# ---- added for rendering (the .blend has no active camera and no usable light): camera, sun
cam_auto = bpy.data.cameras.new('AutoCamera')
cam_auto.lens = 50.0
cam_auto.sensor_width = 36.0
cam_auto.clip_end = 1000.0
ob_auto_camera = bpy.data.objects.new('AutoCamera', cam_auto)
scene.collection.objects.link(ob_auto_camera)
ob_auto_camera.location = (1.46137, -2.34578, 1.16909)
ob_auto_camera.rotation_euler = (1.09748, -7.21219e-08, 0.694738)
scene.camera = ob_auto_camera
light_auto_sun = bpy.data.lights.new('AutoSun', 'SUN')
light_auto_sun.energy = 3.0
light_auto_sun.angle = 0.0523599
ob_auto_sun = bpy.data.objects.new('AutoSun', light_auto_sun)
scene.collection.objects.link(ob_auto_sun)
ob_auto_sun.rotation_euler = (0.872665, 0.174533, 0.523599)
bpy.context.view_layer.update()
